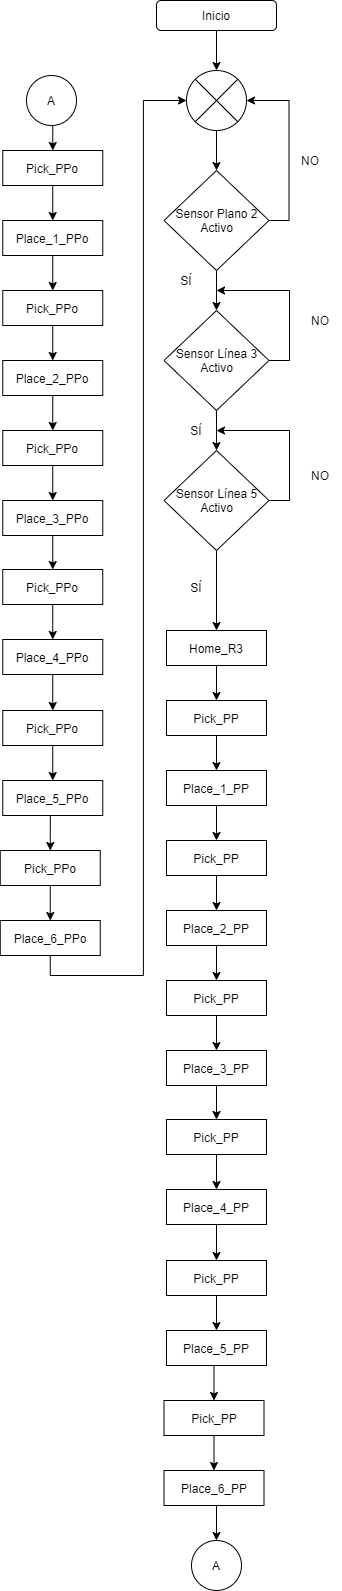

The diagram above was exported from draw.io. Its source (the exported page's mxGraphModel, read from the mxfile embedded in the PNG):
<mxGraphModel dx="868" dy="434" grid="1" gridSize="10" guides="1" tooltips="1" connect="1" arrows="1" fold="1" page="1" pageScale="1" pageWidth="827" pageHeight="1169" math="0" shadow="0">
  <root>
    <mxCell id="WIyWlLk6GJQsqaUBKTNV-0" />
    <mxCell id="WIyWlLk6GJQsqaUBKTNV-1" parent="WIyWlLk6GJQsqaUBKTNV-0" />
    <mxCell id="4UKHTJLF1-wNZeI-gqya-11" style="edgeStyle=orthogonalEdgeStyle;rounded=0;orthogonalLoop=1;jettySize=auto;html=1;entryX=0.5;entryY=0;entryDx=0;entryDy=0;" edge="1" parent="WIyWlLk6GJQsqaUBKTNV-1" source="4UKHTJLF1-wNZeI-gqya-0" target="4UKHTJLF1-wNZeI-gqya-8">
      <mxGeometry relative="1" as="geometry" />
    </mxCell>
    <mxCell id="4UKHTJLF1-wNZeI-gqya-0" value="Inicio" style="rounded=1;whiteSpace=wrap;html=1;" vertex="1" parent="WIyWlLk6GJQsqaUBKTNV-1">
      <mxGeometry x="280" y="50" width="120" height="30" as="geometry" />
    </mxCell>
    <mxCell id="4UKHTJLF1-wNZeI-gqya-10" style="edgeStyle=orthogonalEdgeStyle;rounded=0;orthogonalLoop=1;jettySize=auto;html=1;exitX=1;exitY=0.5;exitDx=0;exitDy=0;entryX=1;entryY=0.5;entryDx=0;entryDy=0;" edge="1" parent="WIyWlLk6GJQsqaUBKTNV-1" source="4UKHTJLF1-wNZeI-gqya-1" target="4UKHTJLF1-wNZeI-gqya-8">
      <mxGeometry relative="1" as="geometry" />
    </mxCell>
    <mxCell id="4UKHTJLF1-wNZeI-gqya-47" style="edgeStyle=orthogonalEdgeStyle;rounded=0;orthogonalLoop=1;jettySize=auto;html=1;exitX=0.5;exitY=1;exitDx=0;exitDy=0;entryX=0.5;entryY=0;entryDx=0;entryDy=0;" edge="1" parent="WIyWlLk6GJQsqaUBKTNV-1" source="4UKHTJLF1-wNZeI-gqya-1" target="4UKHTJLF1-wNZeI-gqya-45">
      <mxGeometry relative="1" as="geometry" />
    </mxCell>
    <mxCell id="4UKHTJLF1-wNZeI-gqya-1" value="Sensor Plano 2&lt;br&gt;Activo" style="rhombus;whiteSpace=wrap;html=1;" vertex="1" parent="WIyWlLk6GJQsqaUBKTNV-1">
      <mxGeometry x="287.5" y="220" width="105" height="100" as="geometry" />
    </mxCell>
    <mxCell id="4UKHTJLF1-wNZeI-gqya-9" style="edgeStyle=orthogonalEdgeStyle;rounded=0;orthogonalLoop=1;jettySize=auto;html=1;entryX=0.5;entryY=0;entryDx=0;entryDy=0;" edge="1" parent="WIyWlLk6GJQsqaUBKTNV-1" source="4UKHTJLF1-wNZeI-gqya-8" target="4UKHTJLF1-wNZeI-gqya-1">
      <mxGeometry relative="1" as="geometry" />
    </mxCell>
    <mxCell id="4UKHTJLF1-wNZeI-gqya-8" value="" style="shape=sumEllipse;perimeter=ellipsePerimeter;whiteSpace=wrap;html=1;backgroundOutline=1;" vertex="1" parent="WIyWlLk6GJQsqaUBKTNV-1">
      <mxGeometry x="310" y="120" width="60" height="60" as="geometry" />
    </mxCell>
    <mxCell id="4UKHTJLF1-wNZeI-gqya-78" style="edgeStyle=orthogonalEdgeStyle;rounded=0;orthogonalLoop=1;jettySize=auto;html=1;exitX=0.5;exitY=1;exitDx=0;exitDy=0;entryX=0.5;entryY=0;entryDx=0;entryDy=0;" edge="1" parent="WIyWlLk6GJQsqaUBKTNV-1" source="4UKHTJLF1-wNZeI-gqya-44" target="4UKHTJLF1-wNZeI-gqya-53">
      <mxGeometry relative="1" as="geometry" />
    </mxCell>
    <mxCell id="4UKHTJLF1-wNZeI-gqya-44" value="Home_R3" style="rounded=0;whiteSpace=wrap;html=1;" vertex="1" parent="WIyWlLk6GJQsqaUBKTNV-1">
      <mxGeometry x="290" y="680" width="100" height="35" as="geometry" />
    </mxCell>
    <mxCell id="4UKHTJLF1-wNZeI-gqya-49" style="edgeStyle=orthogonalEdgeStyle;rounded=0;orthogonalLoop=1;jettySize=auto;html=1;exitX=0.5;exitY=1;exitDx=0;exitDy=0;entryX=0.5;entryY=0;entryDx=0;entryDy=0;" edge="1" parent="WIyWlLk6GJQsqaUBKTNV-1" source="4UKHTJLF1-wNZeI-gqya-45" target="4UKHTJLF1-wNZeI-gqya-46">
      <mxGeometry relative="1" as="geometry" />
    </mxCell>
    <mxCell id="4UKHTJLF1-wNZeI-gqya-52" style="edgeStyle=orthogonalEdgeStyle;rounded=0;orthogonalLoop=1;jettySize=auto;html=1;exitX=1;exitY=0.5;exitDx=0;exitDy=0;" edge="1" parent="WIyWlLk6GJQsqaUBKTNV-1" source="4UKHTJLF1-wNZeI-gqya-45">
      <mxGeometry relative="1" as="geometry">
        <mxPoint x="340" y="340" as="targetPoint" />
        <Array as="points">
          <mxPoint x="413" y="410" />
          <mxPoint x="413" y="340" />
        </Array>
      </mxGeometry>
    </mxCell>
    <mxCell id="4UKHTJLF1-wNZeI-gqya-45" value="Sensor Línea 3&lt;br&gt;Activo" style="rhombus;whiteSpace=wrap;html=1;" vertex="1" parent="WIyWlLk6GJQsqaUBKTNV-1">
      <mxGeometry x="287.5" y="360" width="105" height="100" as="geometry" />
    </mxCell>
    <mxCell id="4UKHTJLF1-wNZeI-gqya-50" style="edgeStyle=orthogonalEdgeStyle;rounded=0;orthogonalLoop=1;jettySize=auto;html=1;exitX=0.5;exitY=1;exitDx=0;exitDy=0;entryX=0.5;entryY=0;entryDx=0;entryDy=0;" edge="1" parent="WIyWlLk6GJQsqaUBKTNV-1" source="4UKHTJLF1-wNZeI-gqya-46" target="4UKHTJLF1-wNZeI-gqya-44">
      <mxGeometry relative="1" as="geometry" />
    </mxCell>
    <mxCell id="4UKHTJLF1-wNZeI-gqya-51" style="edgeStyle=orthogonalEdgeStyle;rounded=0;orthogonalLoop=1;jettySize=auto;html=1;exitX=1;exitY=0.5;exitDx=0;exitDy=0;" edge="1" parent="WIyWlLk6GJQsqaUBKTNV-1" source="4UKHTJLF1-wNZeI-gqya-46">
      <mxGeometry relative="1" as="geometry">
        <mxPoint x="340" y="480" as="targetPoint" />
        <Array as="points">
          <mxPoint x="413" y="550" />
          <mxPoint x="413" y="480" />
        </Array>
      </mxGeometry>
    </mxCell>
    <mxCell id="4UKHTJLF1-wNZeI-gqya-46" value="Sensor Línea 5&lt;br&gt;Activo" style="rhombus;whiteSpace=wrap;html=1;" vertex="1" parent="WIyWlLk6GJQsqaUBKTNV-1">
      <mxGeometry x="287.5" y="500" width="105" height="100" as="geometry" />
    </mxCell>
    <mxCell id="4UKHTJLF1-wNZeI-gqya-77" style="edgeStyle=orthogonalEdgeStyle;rounded=0;orthogonalLoop=1;jettySize=auto;html=1;exitX=0.5;exitY=1;exitDx=0;exitDy=0;entryX=0.5;entryY=0;entryDx=0;entryDy=0;" edge="1" parent="WIyWlLk6GJQsqaUBKTNV-1" source="4UKHTJLF1-wNZeI-gqya-53" target="4UKHTJLF1-wNZeI-gqya-54">
      <mxGeometry relative="1" as="geometry" />
    </mxCell>
    <mxCell id="4UKHTJLF1-wNZeI-gqya-53" value="Pick_PP" style="rounded=0;whiteSpace=wrap;html=1;" vertex="1" parent="WIyWlLk6GJQsqaUBKTNV-1">
      <mxGeometry x="290" y="750" width="100" height="35" as="geometry" />
    </mxCell>
    <mxCell id="4UKHTJLF1-wNZeI-gqya-76" style="edgeStyle=orthogonalEdgeStyle;rounded=0;orthogonalLoop=1;jettySize=auto;html=1;exitX=0.5;exitY=1;exitDx=0;exitDy=0;entryX=0.5;entryY=0;entryDx=0;entryDy=0;" edge="1" parent="WIyWlLk6GJQsqaUBKTNV-1" source="4UKHTJLF1-wNZeI-gqya-54" target="4UKHTJLF1-wNZeI-gqya-55">
      <mxGeometry relative="1" as="geometry" />
    </mxCell>
    <mxCell id="4UKHTJLF1-wNZeI-gqya-54" value="Place_1_PP" style="rounded=0;whiteSpace=wrap;html=1;" vertex="1" parent="WIyWlLk6GJQsqaUBKTNV-1">
      <mxGeometry x="290" y="820" width="100" height="35" as="geometry" />
    </mxCell>
    <mxCell id="4UKHTJLF1-wNZeI-gqya-75" style="edgeStyle=orthogonalEdgeStyle;rounded=0;orthogonalLoop=1;jettySize=auto;html=1;exitX=0.5;exitY=1;exitDx=0;exitDy=0;entryX=0.5;entryY=0;entryDx=0;entryDy=0;" edge="1" parent="WIyWlLk6GJQsqaUBKTNV-1" source="4UKHTJLF1-wNZeI-gqya-55" target="4UKHTJLF1-wNZeI-gqya-56">
      <mxGeometry relative="1" as="geometry" />
    </mxCell>
    <mxCell id="4UKHTJLF1-wNZeI-gqya-55" value="Pick_PP" style="rounded=0;whiteSpace=wrap;html=1;" vertex="1" parent="WIyWlLk6GJQsqaUBKTNV-1">
      <mxGeometry x="290" y="890" width="100" height="35" as="geometry" />
    </mxCell>
    <mxCell id="4UKHTJLF1-wNZeI-gqya-74" style="edgeStyle=orthogonalEdgeStyle;rounded=0;orthogonalLoop=1;jettySize=auto;html=1;exitX=0.5;exitY=1;exitDx=0;exitDy=0;entryX=0.5;entryY=0;entryDx=0;entryDy=0;" edge="1" parent="WIyWlLk6GJQsqaUBKTNV-1" source="4UKHTJLF1-wNZeI-gqya-56" target="4UKHTJLF1-wNZeI-gqya-57">
      <mxGeometry relative="1" as="geometry" />
    </mxCell>
    <mxCell id="4UKHTJLF1-wNZeI-gqya-56" value="Place_2_PP" style="rounded=0;whiteSpace=wrap;html=1;" vertex="1" parent="WIyWlLk6GJQsqaUBKTNV-1">
      <mxGeometry x="290" y="960" width="100" height="35" as="geometry" />
    </mxCell>
    <mxCell id="4UKHTJLF1-wNZeI-gqya-73" style="edgeStyle=orthogonalEdgeStyle;rounded=0;orthogonalLoop=1;jettySize=auto;html=1;exitX=0.5;exitY=1;exitDx=0;exitDy=0;entryX=0.5;entryY=0;entryDx=0;entryDy=0;" edge="1" parent="WIyWlLk6GJQsqaUBKTNV-1" source="4UKHTJLF1-wNZeI-gqya-57" target="4UKHTJLF1-wNZeI-gqya-58">
      <mxGeometry relative="1" as="geometry" />
    </mxCell>
    <mxCell id="4UKHTJLF1-wNZeI-gqya-57" value="Pick_PP" style="rounded=0;whiteSpace=wrap;html=1;" vertex="1" parent="WIyWlLk6GJQsqaUBKTNV-1">
      <mxGeometry x="290" y="1030" width="100" height="35" as="geometry" />
    </mxCell>
    <mxCell id="4UKHTJLF1-wNZeI-gqya-72" style="edgeStyle=orthogonalEdgeStyle;rounded=0;orthogonalLoop=1;jettySize=auto;html=1;exitX=0.5;exitY=1;exitDx=0;exitDy=0;entryX=0.5;entryY=0;entryDx=0;entryDy=0;" edge="1" parent="WIyWlLk6GJQsqaUBKTNV-1" source="4UKHTJLF1-wNZeI-gqya-58" target="4UKHTJLF1-wNZeI-gqya-59">
      <mxGeometry relative="1" as="geometry" />
    </mxCell>
    <mxCell id="4UKHTJLF1-wNZeI-gqya-58" value="Place_3_PP" style="rounded=0;whiteSpace=wrap;html=1;" vertex="1" parent="WIyWlLk6GJQsqaUBKTNV-1">
      <mxGeometry x="290" y="1100" width="100" height="35" as="geometry" />
    </mxCell>
    <mxCell id="4UKHTJLF1-wNZeI-gqya-71" style="edgeStyle=orthogonalEdgeStyle;rounded=0;orthogonalLoop=1;jettySize=auto;html=1;exitX=0.5;exitY=1;exitDx=0;exitDy=0;entryX=0.5;entryY=0;entryDx=0;entryDy=0;" edge="1" parent="WIyWlLk6GJQsqaUBKTNV-1" source="4UKHTJLF1-wNZeI-gqya-59" target="4UKHTJLF1-wNZeI-gqya-60">
      <mxGeometry relative="1" as="geometry" />
    </mxCell>
    <mxCell id="4UKHTJLF1-wNZeI-gqya-59" value="Pick_PP" style="rounded=0;whiteSpace=wrap;html=1;" vertex="1" parent="WIyWlLk6GJQsqaUBKTNV-1">
      <mxGeometry x="290" y="1169" width="100" height="35" as="geometry" />
    </mxCell>
    <mxCell id="4UKHTJLF1-wNZeI-gqya-70" style="edgeStyle=orthogonalEdgeStyle;rounded=0;orthogonalLoop=1;jettySize=auto;html=1;exitX=0.5;exitY=1;exitDx=0;exitDy=0;entryX=0.5;entryY=0;entryDx=0;entryDy=0;" edge="1" parent="WIyWlLk6GJQsqaUBKTNV-1" source="4UKHTJLF1-wNZeI-gqya-60" target="4UKHTJLF1-wNZeI-gqya-61">
      <mxGeometry relative="1" as="geometry" />
    </mxCell>
    <mxCell id="4UKHTJLF1-wNZeI-gqya-60" value="Place_4_PP" style="rounded=0;whiteSpace=wrap;html=1;" vertex="1" parent="WIyWlLk6GJQsqaUBKTNV-1">
      <mxGeometry x="290" y="1239" width="100" height="35" as="geometry" />
    </mxCell>
    <mxCell id="4UKHTJLF1-wNZeI-gqya-69" style="edgeStyle=orthogonalEdgeStyle;rounded=0;orthogonalLoop=1;jettySize=auto;html=1;exitX=0.5;exitY=1;exitDx=0;exitDy=0;entryX=0.5;entryY=0;entryDx=0;entryDy=0;" edge="1" parent="WIyWlLk6GJQsqaUBKTNV-1" source="4UKHTJLF1-wNZeI-gqya-61" target="4UKHTJLF1-wNZeI-gqya-62">
      <mxGeometry relative="1" as="geometry" />
    </mxCell>
    <mxCell id="4UKHTJLF1-wNZeI-gqya-61" value="Pick_PP" style="rounded=0;whiteSpace=wrap;html=1;" vertex="1" parent="WIyWlLk6GJQsqaUBKTNV-1">
      <mxGeometry x="290" y="1310" width="100" height="35" as="geometry" />
    </mxCell>
    <mxCell id="4UKHTJLF1-wNZeI-gqya-68" style="edgeStyle=orthogonalEdgeStyle;rounded=0;orthogonalLoop=1;jettySize=auto;html=1;exitX=0.5;exitY=1;exitDx=0;exitDy=0;entryX=0.5;entryY=0;entryDx=0;entryDy=0;" edge="1" parent="WIyWlLk6GJQsqaUBKTNV-1" source="4UKHTJLF1-wNZeI-gqya-62" target="4UKHTJLF1-wNZeI-gqya-63">
      <mxGeometry relative="1" as="geometry" />
    </mxCell>
    <mxCell id="4UKHTJLF1-wNZeI-gqya-62" value="Place_5_PP" style="rounded=0;whiteSpace=wrap;html=1;" vertex="1" parent="WIyWlLk6GJQsqaUBKTNV-1">
      <mxGeometry x="290" y="1380" width="100" height="35" as="geometry" />
    </mxCell>
    <mxCell id="4UKHTJLF1-wNZeI-gqya-67" style="edgeStyle=orthogonalEdgeStyle;rounded=0;orthogonalLoop=1;jettySize=auto;html=1;exitX=0.5;exitY=1;exitDx=0;exitDy=0;entryX=0.5;entryY=0;entryDx=0;entryDy=0;" edge="1" parent="WIyWlLk6GJQsqaUBKTNV-1" source="4UKHTJLF1-wNZeI-gqya-63" target="4UKHTJLF1-wNZeI-gqya-64">
      <mxGeometry relative="1" as="geometry" />
    </mxCell>
    <mxCell id="4UKHTJLF1-wNZeI-gqya-63" value="Pick_PP" style="rounded=0;whiteSpace=wrap;html=1;" vertex="1" parent="WIyWlLk6GJQsqaUBKTNV-1">
      <mxGeometry x="287.5" y="1450" width="100" height="35" as="geometry" />
    </mxCell>
    <mxCell id="4UKHTJLF1-wNZeI-gqya-66" style="edgeStyle=orthogonalEdgeStyle;rounded=0;orthogonalLoop=1;jettySize=auto;html=1;exitX=0.5;exitY=1;exitDx=0;exitDy=0;entryX=0.5;entryY=0;entryDx=0;entryDy=0;" edge="1" parent="WIyWlLk6GJQsqaUBKTNV-1" source="4UKHTJLF1-wNZeI-gqya-64" target="4UKHTJLF1-wNZeI-gqya-65">
      <mxGeometry relative="1" as="geometry" />
    </mxCell>
    <mxCell id="4UKHTJLF1-wNZeI-gqya-64" value="Place_6_PP" style="rounded=0;whiteSpace=wrap;html=1;" vertex="1" parent="WIyWlLk6GJQsqaUBKTNV-1">
      <mxGeometry x="287.5" y="1520" width="100" height="35" as="geometry" />
    </mxCell>
    <mxCell id="4UKHTJLF1-wNZeI-gqya-65" value="A" style="ellipse;whiteSpace=wrap;html=1;aspect=fixed;" vertex="1" parent="WIyWlLk6GJQsqaUBKTNV-1">
      <mxGeometry x="315" y="1590" width="50" height="50" as="geometry" />
    </mxCell>
    <mxCell id="4UKHTJLF1-wNZeI-gqya-104" style="edgeStyle=orthogonalEdgeStyle;rounded=0;orthogonalLoop=1;jettySize=auto;html=1;exitX=0.5;exitY=1;exitDx=0;exitDy=0;entryX=0.5;entryY=0;entryDx=0;entryDy=0;" edge="1" parent="WIyWlLk6GJQsqaUBKTNV-1" source="4UKHTJLF1-wNZeI-gqya-79" target="4UKHTJLF1-wNZeI-gqya-81">
      <mxGeometry relative="1" as="geometry" />
    </mxCell>
    <mxCell id="4UKHTJLF1-wNZeI-gqya-79" value="A" style="ellipse;whiteSpace=wrap;html=1;aspect=fixed;" vertex="1" parent="WIyWlLk6GJQsqaUBKTNV-1">
      <mxGeometry x="150" y="125" width="50" height="50" as="geometry" />
    </mxCell>
    <mxCell id="4UKHTJLF1-wNZeI-gqya-80" style="edgeStyle=orthogonalEdgeStyle;rounded=0;orthogonalLoop=1;jettySize=auto;html=1;exitX=0.5;exitY=1;exitDx=0;exitDy=0;entryX=0.5;entryY=0;entryDx=0;entryDy=0;" edge="1" parent="WIyWlLk6GJQsqaUBKTNV-1" source="4UKHTJLF1-wNZeI-gqya-81" target="4UKHTJLF1-wNZeI-gqya-83">
      <mxGeometry relative="1" as="geometry" />
    </mxCell>
    <mxCell id="4UKHTJLF1-wNZeI-gqya-81" value="Pick_PPo" style="rounded=0;whiteSpace=wrap;html=1;" vertex="1" parent="WIyWlLk6GJQsqaUBKTNV-1">
      <mxGeometry x="126.25" y="200" width="100" height="35" as="geometry" />
    </mxCell>
    <mxCell id="4UKHTJLF1-wNZeI-gqya-82" style="edgeStyle=orthogonalEdgeStyle;rounded=0;orthogonalLoop=1;jettySize=auto;html=1;exitX=0.5;exitY=1;exitDx=0;exitDy=0;entryX=0.5;entryY=0;entryDx=0;entryDy=0;" edge="1" parent="WIyWlLk6GJQsqaUBKTNV-1" source="4UKHTJLF1-wNZeI-gqya-83" target="4UKHTJLF1-wNZeI-gqya-85">
      <mxGeometry relative="1" as="geometry" />
    </mxCell>
    <mxCell id="4UKHTJLF1-wNZeI-gqya-83" value="Place_1_PPo" style="rounded=0;whiteSpace=wrap;html=1;" vertex="1" parent="WIyWlLk6GJQsqaUBKTNV-1">
      <mxGeometry x="126.25" y="270" width="100" height="35" as="geometry" />
    </mxCell>
    <mxCell id="4UKHTJLF1-wNZeI-gqya-84" style="edgeStyle=orthogonalEdgeStyle;rounded=0;orthogonalLoop=1;jettySize=auto;html=1;exitX=0.5;exitY=1;exitDx=0;exitDy=0;entryX=0.5;entryY=0;entryDx=0;entryDy=0;" edge="1" parent="WIyWlLk6GJQsqaUBKTNV-1" source="4UKHTJLF1-wNZeI-gqya-85" target="4UKHTJLF1-wNZeI-gqya-87">
      <mxGeometry relative="1" as="geometry" />
    </mxCell>
    <mxCell id="4UKHTJLF1-wNZeI-gqya-85" value="Pick_PPo" style="rounded=0;whiteSpace=wrap;html=1;" vertex="1" parent="WIyWlLk6GJQsqaUBKTNV-1">
      <mxGeometry x="126.25" y="340" width="100" height="35" as="geometry" />
    </mxCell>
    <mxCell id="4UKHTJLF1-wNZeI-gqya-86" style="edgeStyle=orthogonalEdgeStyle;rounded=0;orthogonalLoop=1;jettySize=auto;html=1;exitX=0.5;exitY=1;exitDx=0;exitDy=0;entryX=0.5;entryY=0;entryDx=0;entryDy=0;" edge="1" parent="WIyWlLk6GJQsqaUBKTNV-1" source="4UKHTJLF1-wNZeI-gqya-87" target="4UKHTJLF1-wNZeI-gqya-89">
      <mxGeometry relative="1" as="geometry" />
    </mxCell>
    <mxCell id="4UKHTJLF1-wNZeI-gqya-87" value="Place_2_PPo" style="rounded=0;whiteSpace=wrap;html=1;" vertex="1" parent="WIyWlLk6GJQsqaUBKTNV-1">
      <mxGeometry x="126.25" y="410" width="100" height="35" as="geometry" />
    </mxCell>
    <mxCell id="4UKHTJLF1-wNZeI-gqya-88" style="edgeStyle=orthogonalEdgeStyle;rounded=0;orthogonalLoop=1;jettySize=auto;html=1;exitX=0.5;exitY=1;exitDx=0;exitDy=0;entryX=0.5;entryY=0;entryDx=0;entryDy=0;" edge="1" parent="WIyWlLk6GJQsqaUBKTNV-1" source="4UKHTJLF1-wNZeI-gqya-89" target="4UKHTJLF1-wNZeI-gqya-91">
      <mxGeometry relative="1" as="geometry" />
    </mxCell>
    <mxCell id="4UKHTJLF1-wNZeI-gqya-89" value="Pick_PPo" style="rounded=0;whiteSpace=wrap;html=1;" vertex="1" parent="WIyWlLk6GJQsqaUBKTNV-1">
      <mxGeometry x="126.25" y="480" width="100" height="35" as="geometry" />
    </mxCell>
    <mxCell id="4UKHTJLF1-wNZeI-gqya-90" style="edgeStyle=orthogonalEdgeStyle;rounded=0;orthogonalLoop=1;jettySize=auto;html=1;exitX=0.5;exitY=1;exitDx=0;exitDy=0;entryX=0.5;entryY=0;entryDx=0;entryDy=0;" edge="1" parent="WIyWlLk6GJQsqaUBKTNV-1" source="4UKHTJLF1-wNZeI-gqya-91" target="4UKHTJLF1-wNZeI-gqya-93">
      <mxGeometry relative="1" as="geometry" />
    </mxCell>
    <mxCell id="4UKHTJLF1-wNZeI-gqya-91" value="Place_3_PPo" style="rounded=0;whiteSpace=wrap;html=1;" vertex="1" parent="WIyWlLk6GJQsqaUBKTNV-1">
      <mxGeometry x="126.25" y="550" width="100" height="35" as="geometry" />
    </mxCell>
    <mxCell id="4UKHTJLF1-wNZeI-gqya-92" style="edgeStyle=orthogonalEdgeStyle;rounded=0;orthogonalLoop=1;jettySize=auto;html=1;exitX=0.5;exitY=1;exitDx=0;exitDy=0;entryX=0.5;entryY=0;entryDx=0;entryDy=0;" edge="1" parent="WIyWlLk6GJQsqaUBKTNV-1" source="4UKHTJLF1-wNZeI-gqya-93" target="4UKHTJLF1-wNZeI-gqya-95">
      <mxGeometry relative="1" as="geometry" />
    </mxCell>
    <mxCell id="4UKHTJLF1-wNZeI-gqya-93" value="Pick_PPo" style="rounded=0;whiteSpace=wrap;html=1;" vertex="1" parent="WIyWlLk6GJQsqaUBKTNV-1">
      <mxGeometry x="126.25" y="619" width="100" height="35" as="geometry" />
    </mxCell>
    <mxCell id="4UKHTJLF1-wNZeI-gqya-94" style="edgeStyle=orthogonalEdgeStyle;rounded=0;orthogonalLoop=1;jettySize=auto;html=1;exitX=0.5;exitY=1;exitDx=0;exitDy=0;entryX=0.5;entryY=0;entryDx=0;entryDy=0;" edge="1" parent="WIyWlLk6GJQsqaUBKTNV-1" source="4UKHTJLF1-wNZeI-gqya-95" target="4UKHTJLF1-wNZeI-gqya-97">
      <mxGeometry relative="1" as="geometry" />
    </mxCell>
    <mxCell id="4UKHTJLF1-wNZeI-gqya-95" value="Place_4_PPo" style="rounded=0;whiteSpace=wrap;html=1;" vertex="1" parent="WIyWlLk6GJQsqaUBKTNV-1">
      <mxGeometry x="126.25" y="689" width="100" height="35" as="geometry" />
    </mxCell>
    <mxCell id="4UKHTJLF1-wNZeI-gqya-96" style="edgeStyle=orthogonalEdgeStyle;rounded=0;orthogonalLoop=1;jettySize=auto;html=1;exitX=0.5;exitY=1;exitDx=0;exitDy=0;entryX=0.5;entryY=0;entryDx=0;entryDy=0;" edge="1" parent="WIyWlLk6GJQsqaUBKTNV-1" source="4UKHTJLF1-wNZeI-gqya-97" target="4UKHTJLF1-wNZeI-gqya-99">
      <mxGeometry relative="1" as="geometry" />
    </mxCell>
    <mxCell id="4UKHTJLF1-wNZeI-gqya-97" value="Pick_PPo" style="rounded=0;whiteSpace=wrap;html=1;" vertex="1" parent="WIyWlLk6GJQsqaUBKTNV-1">
      <mxGeometry x="126.25" y="760" width="100" height="35" as="geometry" />
    </mxCell>
    <mxCell id="4UKHTJLF1-wNZeI-gqya-98" style="edgeStyle=orthogonalEdgeStyle;rounded=0;orthogonalLoop=1;jettySize=auto;html=1;exitX=0.5;exitY=1;exitDx=0;exitDy=0;entryX=0.5;entryY=0;entryDx=0;entryDy=0;" edge="1" parent="WIyWlLk6GJQsqaUBKTNV-1" source="4UKHTJLF1-wNZeI-gqya-99" target="4UKHTJLF1-wNZeI-gqya-101">
      <mxGeometry relative="1" as="geometry" />
    </mxCell>
    <mxCell id="4UKHTJLF1-wNZeI-gqya-99" value="Place_5_PPo" style="rounded=0;whiteSpace=wrap;html=1;" vertex="1" parent="WIyWlLk6GJQsqaUBKTNV-1">
      <mxGeometry x="126.25" y="830" width="100" height="35" as="geometry" />
    </mxCell>
    <mxCell id="4UKHTJLF1-wNZeI-gqya-100" style="edgeStyle=orthogonalEdgeStyle;rounded=0;orthogonalLoop=1;jettySize=auto;html=1;exitX=0.5;exitY=1;exitDx=0;exitDy=0;entryX=0.5;entryY=0;entryDx=0;entryDy=0;" edge="1" parent="WIyWlLk6GJQsqaUBKTNV-1" source="4UKHTJLF1-wNZeI-gqya-101" target="4UKHTJLF1-wNZeI-gqya-102">
      <mxGeometry relative="1" as="geometry" />
    </mxCell>
    <mxCell id="4UKHTJLF1-wNZeI-gqya-101" value="Pick_PPo" style="rounded=0;whiteSpace=wrap;html=1;" vertex="1" parent="WIyWlLk6GJQsqaUBKTNV-1">
      <mxGeometry x="123.75" y="900" width="100" height="35" as="geometry" />
    </mxCell>
    <mxCell id="4UKHTJLF1-wNZeI-gqya-103" style="edgeStyle=orthogonalEdgeStyle;rounded=0;orthogonalLoop=1;jettySize=auto;html=1;exitX=0.5;exitY=1;exitDx=0;exitDy=0;entryX=0;entryY=0.5;entryDx=0;entryDy=0;" edge="1" parent="WIyWlLk6GJQsqaUBKTNV-1" source="4UKHTJLF1-wNZeI-gqya-102" target="4UKHTJLF1-wNZeI-gqya-8">
      <mxGeometry relative="1" as="geometry" />
    </mxCell>
    <mxCell id="4UKHTJLF1-wNZeI-gqya-102" value="Place_6_PPo" style="rounded=0;whiteSpace=wrap;html=1;" vertex="1" parent="WIyWlLk6GJQsqaUBKTNV-1">
      <mxGeometry x="123.75" y="970" width="100" height="35" as="geometry" />
    </mxCell>
    <mxCell id="4UKHTJLF1-wNZeI-gqya-105" value="NO" style="text;html=1;strokeColor=none;fillColor=none;align=center;verticalAlign=middle;whiteSpace=wrap;rounded=0;" vertex="1" parent="WIyWlLk6GJQsqaUBKTNV-1">
      <mxGeometry x="414" y="200" width="40" height="20" as="geometry" />
    </mxCell>
    <mxCell id="4UKHTJLF1-wNZeI-gqya-106" value="NO" style="text;html=1;strokeColor=none;fillColor=none;align=center;verticalAlign=middle;whiteSpace=wrap;rounded=0;" vertex="1" parent="WIyWlLk6GJQsqaUBKTNV-1">
      <mxGeometry x="424" y="360" width="40" height="20" as="geometry" />
    </mxCell>
    <mxCell id="4UKHTJLF1-wNZeI-gqya-107" value="NO" style="text;html=1;strokeColor=none;fillColor=none;align=center;verticalAlign=middle;whiteSpace=wrap;rounded=0;" vertex="1" parent="WIyWlLk6GJQsqaUBKTNV-1">
      <mxGeometry x="424" y="515" width="40" height="20" as="geometry" />
    </mxCell>
    <mxCell id="4UKHTJLF1-wNZeI-gqya-108" value="SÍ" style="text;html=1;strokeColor=none;fillColor=none;align=center;verticalAlign=middle;whiteSpace=wrap;rounded=0;" vertex="1" parent="WIyWlLk6GJQsqaUBKTNV-1">
      <mxGeometry x="290" y="320" width="40" height="20" as="geometry" />
    </mxCell>
    <mxCell id="4UKHTJLF1-wNZeI-gqya-109" value="SÍ" style="text;html=1;strokeColor=none;fillColor=none;align=center;verticalAlign=middle;whiteSpace=wrap;rounded=0;" vertex="1" parent="WIyWlLk6GJQsqaUBKTNV-1">
      <mxGeometry x="300" y="470" width="40" height="20" as="geometry" />
    </mxCell>
    <mxCell id="4UKHTJLF1-wNZeI-gqya-110" value="SÍ" style="text;html=1;strokeColor=none;fillColor=none;align=center;verticalAlign=middle;whiteSpace=wrap;rounded=0;" vertex="1" parent="WIyWlLk6GJQsqaUBKTNV-1">
      <mxGeometry x="300" y="626.5" width="40" height="20" as="geometry" />
    </mxCell>
  </root>
</mxGraphModel>